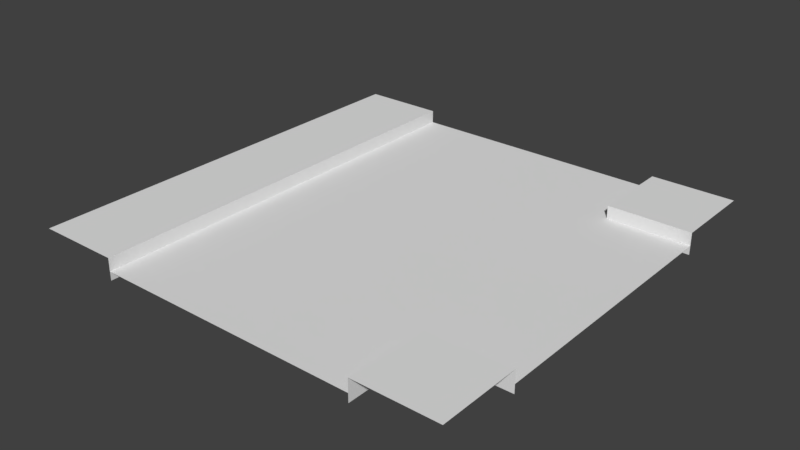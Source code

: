 # Source: Cruze2.blend  (saved by Blender 2.79.0; exported with 4.5.12 LTS)
import bpy
from mathutils import Matrix  # noqa: F401  (used for matrix-valued properties, if any)

bpy.ops.wm.read_factory_settings(use_empty=True)
scene = bpy.context.scene
scene.name = 'Scene'

# ---- collections
col_collection_1 = bpy.data.collections.new('Collection 1'); scene.collection.children.link(col_collection_1)

# ---- world
world_world = bpy.data.worlds.new('World'); scene.world = world_world
world_world.color = (0.05088, 0.05088, 0.05088)
world_world.use_sun_shadow = False
world_world.sun_shadow_jitter_overblur = 0.0
world_world.cycles.sampling_method = 'MANUAL'

# ---- meshes
me_plane_001 = bpy.data.meshes.new('Plane.001')
me_plane_001.from_pydata([(-1.25, 0.7708, -0.075), (-1.25, -0.7708, -0.075), (1.25, -0.7708, -0.075), (1.25, 0.7708, -0.075), (-0.7708, -0.7708, -0.075), (-0.7708, 0.7708, -0.075), (-0.7708, -1.25, -0.075), (0.7708, -1.25, -0.075), (0.7708, 1.25, -0.075), (-0.7708, 1.25, -0.075), (0.7708, -0.7708, -0.075), (0.7708, 0.7708, -0.075)], [], [(10, 2, 3, 11), (1, 4, 5, 0), (4, 10, 11, 5), (6, 7, 10, 4), (5, 11, 8, 9)])
me_plane_001.use_remesh_preserve_volume = False
me_plane_001.use_remesh_preserve_attributes = False
me_plane_001.use_mirror_vertex_groups = False
me_plane_001.update()
me_plane = bpy.data.meshes.new('Plane')
me_plane.from_pydata([(-1.25, -1.25, 0.0), (1.25, -1.25, 0.0), (-1.25, 1.25, 0.0), (1.25, 1.25, 0.0), (-1.25, 0.7708, 0.0), (-1.25, -0.7708, 0.0), (1.25, -0.7708, 0.0), (1.25, 0.7708, 0.0), (-0.7708, -1.25, 0.0), (0.7708, -1.25, 0.0), (0.7708, 1.25, 0.0), (-0.7708, 1.25, 0.0), (0.7708, -0.7708, 0.0), (-0.7708, -0.7708, 0.0), (0.7708, 0.7708, 0.0), (-0.7708, 0.7708, 0.0), (1.25, -0.7708, -0.125), (1.25, 0.7708, -0.125), (-0.7708, -0.7708, -0.125), (-0.7708, 0.7708, -0.125), (-0.7708, -1.25, -0.125), (0.7708, -1.25, -0.125), (0.7708, 1.25, -0.125), (-0.7708, 1.25, -0.125), (0.7708, -0.7708, -0.125), (0.7708, 0.7708, -0.125)], [], [(14, 7, 3, 10), (9, 1, 6, 12), (9, 12, 24, 21), (0, 8, 13, 5), (12, 6, 16, 24), (4, 15, 11, 2), (11, 15, 19, 23), (7, 14, 25, 17), (14, 10, 22, 25), (13, 8, 20, 18), (5, 13, 15, 4), (13, 18, 19, 15)])
me_plane.use_remesh_preserve_volume = False
me_plane.use_remesh_preserve_attributes = False
me_plane.use_mirror_vertex_groups = False
me_plane.update()

# ---- objects
ob_plane_001 = bpy.data.objects.new('Plane.001', me_plane_001)
ob_plane = bpy.data.objects.new('Plane', me_plane)

# ---- transforms, parenting, visibility, modifiers, constraints
ob_plane_001.location = (0.0, 0.0, 0.0)
ob_plane_001.lineart.crease_threshold = 0.0
ob_plane.location = (0.0, 0.0, 0.0)
ob_plane.lineart.crease_threshold = 0.0

# ---- collection membership
col_collection_1.objects.link(ob_plane_001)
col_collection_1.objects.link(ob_plane)

# ---- scene / render settings (as saved in the file)
scene.frame_start = 1; scene.frame_end = 250; scene.frame_set(1)
scene.render.engine = 'BLENDER_EEVEE_NEXT'
scene.render.resolution_percentage = 50
scene.render.dither_intensity = 0.0
scene.cycles.use_denoising = False
scene.cycles.samples = 128
scene.cycles.sampling_pattern = 'TABULATED_SOBOL'
scene.cycles.use_adaptive_sampling = False
scene.cycles.use_light_tree = False
scene.cycles.blur_glossy = 0.0
scene.cycles.sample_clamp_indirect = 0.0
scene.view_settings.view_transform = 'Standard'
bpy.context.view_layer.update()

# ---- added for rendering (the .blend has no active camera and no usable light): camera, sun
cam_auto = bpy.data.cameras.new('AutoCamera')
cam_auto.lens = 50.0
cam_auto.sensor_width = 36.0
cam_auto.clip_end = 1000.0
ob_auto_camera = bpy.data.objects.new('AutoCamera', cam_auto)
scene.collection.objects.link(ob_auto_camera)
ob_auto_camera.location = (3.27321, -3.92785, 2.55607)
ob_auto_camera.rotation_euler = (1.09748, -7.21219e-08, 0.694738)
scene.camera = ob_auto_camera
light_auto_sun = bpy.data.lights.new('AutoSun', 'SUN')
light_auto_sun.energy = 3.0
light_auto_sun.angle = 0.0523599
ob_auto_sun = bpy.data.objects.new('AutoSun', light_auto_sun)
scene.collection.objects.link(ob_auto_sun)
ob_auto_sun.rotation_euler = (0.872665, 0.174533, 0.523599)
bpy.context.view_layer.update()

